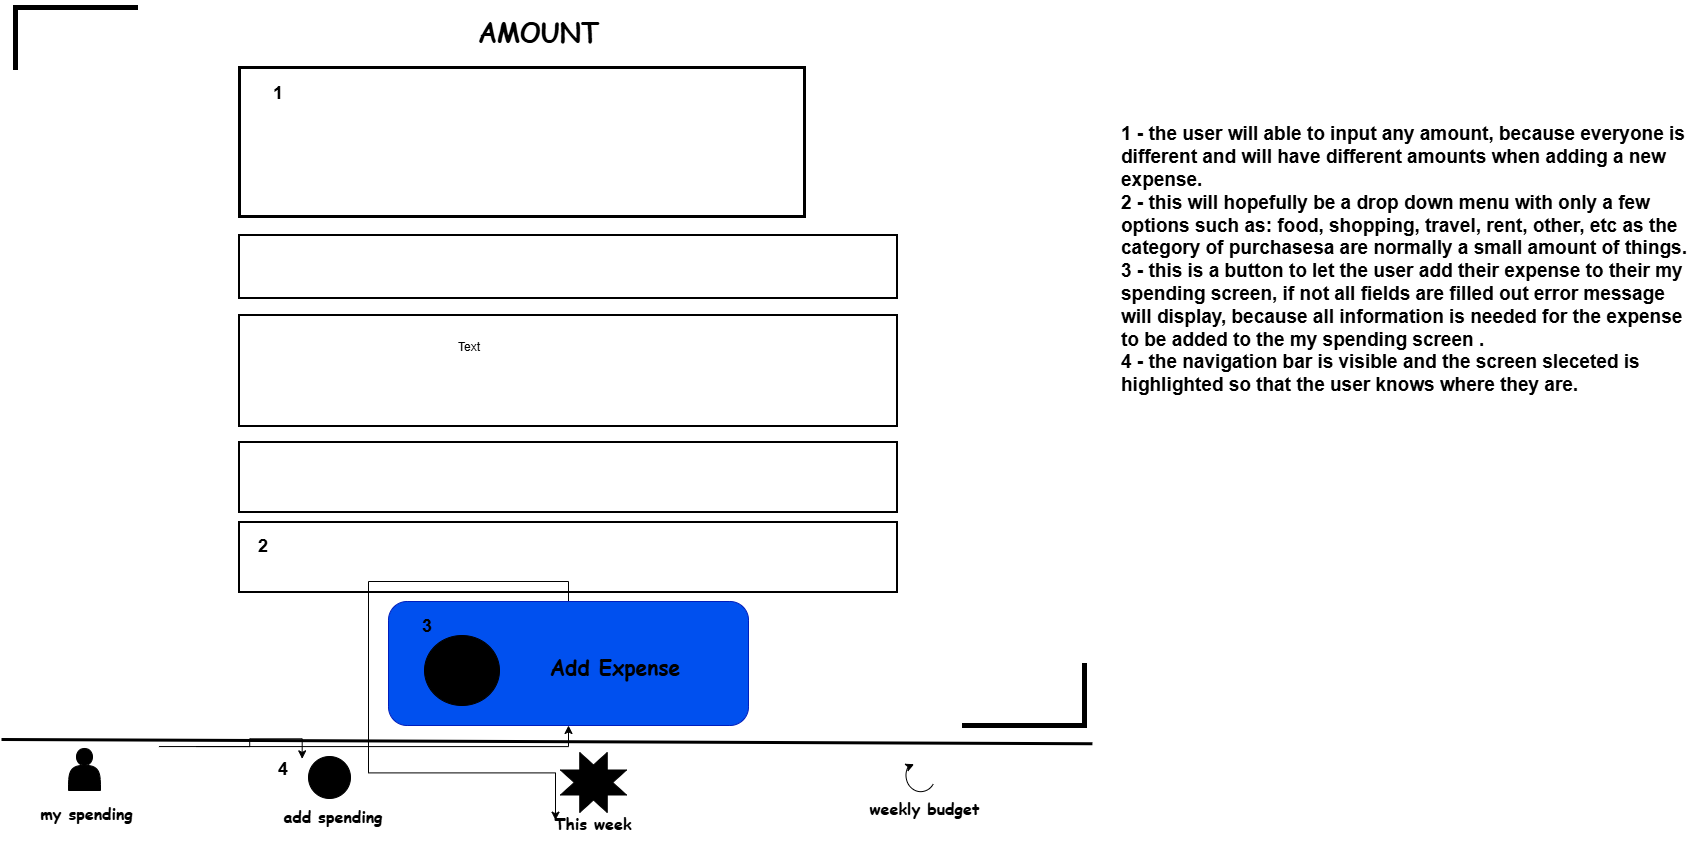

The diagram above was exported from draw.io. Its source (the exported page's mxGraphModel, read from the mxfile embedded in the PNG):
<mxGraphModel dx="1609" dy="877" grid="0" gridSize="10" guides="1" tooltips="1" connect="1" arrows="1" fold="1" page="1" pageScale="1" pageWidth="1100" pageHeight="850" background="light-dark(#FFFFFF,#FFFFFF)" math="0" shadow="0">
  <root>
    <mxCell id="0" />
    <mxCell id="1" parent="0" />
    <mxCell id="sXw_VMfzES1QfkqYcg3b-1" parent="1" style="text;html=1;whiteSpace=wrap;strokeColor=none;fillColor=none;align=center;verticalAlign=middle;rounded=0;" value="Text" vertex="1">
      <mxGeometry height="30" width="60" x="443" y="341" as="geometry" />
    </mxCell>
    <mxCell id="sXw_VMfzES1QfkqYcg3b-2" parent="1" style="text;html=1;whiteSpace=wrap;strokeColor=none;fillColor=none;align=center;verticalAlign=middle;rounded=0;fontColor=light-dark(#000000,#0000CC);" value="&lt;b&gt;&lt;font style=&quot;font-size: 26px;&quot; face=&quot;Comic Sans MS&quot;&gt;AMOUNT&lt;/font&gt;&lt;/b&gt;" vertex="1">
      <mxGeometry height="63" width="235" x="425" y="9" as="geometry" />
    </mxCell>
    <mxCell id="sXw_VMfzES1QfkqYcg3b-3" parent="1" style="text;html=1;whiteSpace=wrap;strokeColor=light-dark(#000000,#999999);fillColor=none;align=center;verticalAlign=middle;rounded=0;fontColor=light-dark(#FFFFFF,#66B2FF);strokeWidth=3;" value="&lt;b&gt;&lt;font style=&quot;font-size: 59px;&quot; face=&quot;Comic Sans MS&quot;&gt;£ (amount spent)&lt;/font&gt;&lt;/b&gt;" vertex="1">
      <mxGeometry height="149" width="565" x="243" y="76" as="geometry" />
    </mxCell>
    <mxCell id="sXw_VMfzES1QfkqYcg3b-5" parent="1" style="text;html=1;whiteSpace=wrap;strokeColor=light-dark(#000000,#999999);fillColor=none;align=left;verticalAlign=middle;rounded=0;fontColor=light-dark(#FFFFFF,#66B2FF);perimeterSpacing=13;strokeWidth=2;" value="&lt;blockquote style=&quot;margin: 0px 0px 0px 40px; border-width: medium; border-style: none; border-color: currentcolor; border-image: none; padding: 0px;&quot;&gt;&lt;font style=&quot;font-size: 18px;&quot; face=&quot;Comic Sans MS&quot;&gt;&lt;b&gt;Expense name&lt;/b&gt;&lt;/font&gt;&lt;/blockquote&gt;" vertex="1">
      <mxGeometry height="63" width="658" x="243" y="244" as="geometry" />
    </mxCell>
    <mxCell id="sXw_VMfzES1QfkqYcg3b-6" parent="1" style="text;html=1;whiteSpace=wrap;strokeColor=light-dark(#000000,#999999);fillColor=none;align=left;verticalAlign=middle;rounded=0;fontColor=light-dark(#FFFFFF,#66B2FF);perimeterSpacing=13;strokeWidth=2;" value="&lt;blockquote style=&quot;margin: 0px 0px 0px 40px; border-width: medium; border-style: none; border-color: currentcolor; border-image: none; padding: 0px;&quot;&gt;&lt;span style=&quot;font-size: 18px;&quot;&gt;&lt;b&gt;&lt;font face=&quot;Comic Sans MS&quot;&gt;Description&lt;/font&gt;&lt;/b&gt;&lt;/span&gt;&lt;/blockquote&gt;&lt;blockquote style=&quot;margin: 0px 0px 0px 40px; border-width: medium; border-style: none; border-color: currentcolor; border-image: none; padding: 0px;&quot;&gt;&lt;span style=&quot;font-size: 18px;&quot;&gt;&lt;b&gt;&lt;br&gt;&lt;/b&gt;&lt;/span&gt;&lt;/blockquote&gt;" vertex="1">
      <mxGeometry height="111" width="658" x="243" y="324" as="geometry" />
    </mxCell>
    <mxCell id="sXw_VMfzES1QfkqYcg3b-7" parent="1" style="text;html=1;whiteSpace=wrap;strokeColor=light-dark(#000000,#999999);fillColor=none;align=left;verticalAlign=middle;rounded=0;fontColor=light-dark(#FFFFFF,#66B2FF);perimeterSpacing=13;strokeWidth=2;" value="&lt;blockquote style=&quot;margin: 0px 0px 0px 40px; border-width: medium; border-style: none; border-color: currentcolor; border-image: none; padding: 0px;&quot;&gt;&lt;span style=&quot;font-size: 18px;&quot;&gt;&lt;b&gt;&lt;font face=&quot;Comic Sans MS&quot;&gt;Date&lt;/font&gt;&lt;/b&gt;&lt;/span&gt;&lt;/blockquote&gt;" vertex="1">
      <mxGeometry height="70" width="658" x="243" y="451" as="geometry" />
    </mxCell>
    <mxCell id="sXw_VMfzES1QfkqYcg3b-16" edge="1" parent="1" source="sXw_VMfzES1QfkqYcg3b-8" style="edgeStyle=orthogonalEdgeStyle;rounded=0;orthogonalLoop=1;jettySize=auto;html=1;exitX=0.5;exitY=0;exitDx=0;exitDy=0;defaultLabelBackgroundColor=page;labelPadding=0 4;">
      <mxGeometry relative="1" as="geometry">
        <mxPoint x="559.0000610351562" y="828.6666870117188" as="targetPoint" />
      </mxGeometry>
    </mxCell>
    <mxCell id="sXw_VMfzES1QfkqYcg3b-8" parent="1" style="rounded=1;whiteSpace=wrap;html=1;roundedPerimeter=1;fillColor=#0050ef;fontColor=#ffffff;strokeColor=#001DBC;" value="" vertex="1">
      <mxGeometry height="124" width="360" x="392" y="610" as="geometry" />
    </mxCell>
    <mxCell id="sXw_VMfzES1QfkqYcg3b-9" parent="1" style="text;html=1;whiteSpace=wrap;strokeColor=none;fillColor=none;align=center;verticalAlign=middle;rounded=0;fontColor=light-dark(#000000,#0000CC);" value="&lt;font style=&quot;font-size: 21px;&quot; face=&quot;Comic Sans MS&quot;&gt;&lt;b&gt;Add Expense&lt;/b&gt;&lt;/font&gt;" vertex="1">
      <mxGeometry height="83" width="232" x="503" y="634" as="geometry" />
    </mxCell>
    <mxCell id="sXw_VMfzES1QfkqYcg3b-15" edge="1" parent="1" style="edgeStyle=orthogonalEdgeStyle;rounded=0;orthogonalLoop=1;jettySize=auto;html=1;exitX=0;exitY=1;exitDx=0;exitDy=0;defaultLabelBackgroundColor=page;labelPadding=0 4;" target="sXw_VMfzES1QfkqYcg3b-8">
      <mxGeometry relative="1" as="geometry">
        <mxPoint x="162.440972241606" y="755.0590277583942" as="sourcePoint" />
      </mxGeometry>
    </mxCell>
    <mxCell id="sXw_VMfzES1QfkqYcg3b-17" edge="1" parent="1" style="edgeStyle=orthogonalEdgeStyle;rounded=0;orthogonalLoop=1;jettySize=auto;html=1;exitX=1;exitY=1;exitDx=0;exitDy=0;defaultLabelBackgroundColor=page;labelPadding=0 4;">
      <mxGeometry relative="1" as="geometry">
        <mxPoint x="199.559027758394" y="755.0590277583942" as="sourcePoint" />
        <mxPoint x="305.666727701823" y="767.3334248860679" as="targetPoint" />
      </mxGeometry>
    </mxCell>
    <mxCell id="sXw_VMfzES1QfkqYcg3b-11" parent="1" style="shape=partialRectangle;whiteSpace=wrap;html=1;bottom=0;right=0;fillColor=none;fontColor=#ffffff;strokeColor=light-dark(#000000,#0000CC);strokeWidth=5;" value="" vertex="1">
      <mxGeometry height="60" width="120" x="19" y="16" as="geometry" />
    </mxCell>
    <mxCell id="sXw_VMfzES1QfkqYcg3b-13" parent="1" style="shape=partialRectangle;whiteSpace=wrap;html=1;bottom=0;right=0;fillColor=none;fontColor=#ffffff;strokeColor=light-dark(#000000,#0000CC);strokeWidth=5;rotation=-180;" value="" vertex="1">
      <mxGeometry height="60" width="120" x="968" y="674" as="geometry" />
    </mxCell>
    <mxCell id="sXw_VMfzES1QfkqYcg3b-18" parent="1" style="verticalLabelPosition=bottom;verticalAlign=top;html=1;shape=mxgraph.flowchart.or_2;perimeter=ellipsePerimeter;labelPerimeter=1;fillColor=light-dark(#000000,#0000CC);" value="" vertex="1">
      <mxGeometry height="70" width="75" x="428" y="644" as="geometry" />
    </mxCell>
    <mxCell id="sXw_VMfzES1QfkqYcg3b-19" edge="1" parent="1" style="endArrow=none;html=1;rounded=0;defaultLabelBackgroundColor=page;labelPadding=0 4;strokeWidth=3;strokeColor=light-dark(#000000,#333333);" value="">
      <mxGeometry height="50" relative="1" width="50" as="geometry">
        <mxPoint x="5" y="748" as="sourcePoint" />
        <mxPoint x="1095.91" y="752.25" as="targetPoint" />
      </mxGeometry>
    </mxCell>
    <mxCell id="sXw_VMfzES1QfkqYcg3b-20" parent="1" style="text;html=1;whiteSpace=wrap;strokeColor=none;fillColor=none;align=center;verticalAlign=middle;rounded=0;fontColor=light-dark(#000000,#060606);" value="&lt;span style=&quot;font-size: 16px;&quot;&gt;&lt;b&gt;&lt;font face=&quot;Comic Sans MS&quot;&gt;my spending&lt;/font&gt;&lt;/b&gt;&lt;/span&gt;" vertex="1">
      <mxGeometry height="48" width="121" x="30" y="799" as="geometry" />
    </mxCell>
    <mxCell id="sXw_VMfzES1QfkqYcg3b-21" parent="1" style="shape=actor;whiteSpace=wrap;html=1;strokeColor=light-dark(#000000,#999999);fillColor=light-dark(#000000,#999999);" value="" vertex="1">
      <mxGeometry height="42" width="32" x="72" y="757" as="geometry" />
    </mxCell>
    <mxCell id="sXw_VMfzES1QfkqYcg3b-22" parent="1" style="text;html=1;whiteSpace=wrap;strokeColor=none;fillColor=none;align=center;verticalAlign=middle;rounded=0;fontColor=light-dark(#000000,#CC00CC);" value="&lt;span style=&quot;font-size: 16px;&quot;&gt;&lt;b&gt;&lt;font face=&quot;Comic Sans MS&quot;&gt;add spending&lt;/font&gt;&lt;/b&gt;&lt;/span&gt;" vertex="1">
      <mxGeometry height="48" width="118" x="278" y="802" as="geometry" />
    </mxCell>
    <mxCell id="sXw_VMfzES1QfkqYcg3b-23" parent="1" style="verticalLabelPosition=bottom;verticalAlign=top;html=1;shape=mxgraph.flowchart.or_2;perimeter=ellipsePerimeter;labelPerimeter=1;fillColor=light-dark(#000000,#CC00CC);" value="" vertex="1">
      <mxGeometry height="42" width="42" x="312" y="765" as="geometry" />
    </mxCell>
    <mxCell id="sXw_VMfzES1QfkqYcg3b-24" parent="1" style="verticalLabelPosition=bottom;verticalAlign=top;html=1;shape=mxgraph.basic.8_point_star;labelPerimeter=1;fillColor=light-dark(#000000,#999999);" value="" vertex="1">
      <mxGeometry height="60" width="66" x="564" y="761" as="geometry" />
    </mxCell>
    <mxCell id="sXw_VMfzES1QfkqYcg3b-25" parent="1" style="text;html=1;whiteSpace=wrap;strokeColor=none;fillColor=none;align=center;verticalAlign=middle;rounded=0;fontColor=light-dark(#000000,#060606);" value="&lt;font style=&quot;font-size: 16px;&quot; face=&quot;Comic Sans MS&quot;&gt;&lt;b style=&quot;&quot;&gt;This week&lt;/b&gt;&lt;/font&gt;" vertex="1">
      <mxGeometry height="30" width="90" x="552" y="817" as="geometry" />
    </mxCell>
    <mxCell id="sXw_VMfzES1QfkqYcg3b-27" parent="1" style="text;html=1;whiteSpace=wrap;strokeColor=none;fillColor=none;align=center;verticalAlign=middle;rounded=0;fontColor=light-dark(#000000,#060606);" value="&lt;span style=&quot;font-size: 16px;&quot;&gt;&lt;b&gt;&lt;font face=&quot;Comic Sans MS&quot;&gt;weekly budget&lt;/font&gt;&lt;/b&gt;&lt;/span&gt;" vertex="1">
      <mxGeometry height="48" width="121" x="868" y="794" as="geometry" />
    </mxCell>
    <mxCell id="sXw_VMfzES1QfkqYcg3b-28" parent="1" style="shape=mxgraph.basic.arc;html=1;startAngle=0.3;endAngle=0.938700278993305;endArrow=classic;endFill=1;fillColor=light-dark(#000000,#060606);strokeColor=light-dark(#000000,#999999);" value="" vertex="1">
      <mxGeometry height="39" width="36" x="905" y="768" as="geometry" />
    </mxCell>
    <mxCell id="sXw_VMfzES1QfkqYcg3b-30" parent="1" style="text;html=1;whiteSpace=wrap;strokeColor=none;fillColor=none;align=left;verticalAlign=middle;rounded=0;fontColor=light-dark(#000000,#000000);" value="&lt;div&gt;&lt;span style=&quot;font-size: 19px;&quot;&gt;&lt;b&gt;&lt;span style=&quot;color: light-dark(rgb(0, 0, 0), rgb(255, 0, 0));&quot;&gt;1&lt;/span&gt; - the user will able to input any amount, because everyone is different and will have different amounts when adding a new expense.&amp;nbsp;&amp;nbsp;&lt;/b&gt;&lt;/span&gt;&lt;/div&gt;&lt;div&gt;&lt;span style=&quot;font-size: 19px;&quot;&gt;&lt;b&gt;&lt;span style=&quot;color: light-dark(rgb(0, 0, 0), rgb(255, 0, 0));&quot;&gt;2 &lt;/span&gt;- this will hopefully be a drop down menu with only a few options such as: food, shopping, travel, rent, other, etc as the category of purchasesa are normally a small amount of things.&lt;/b&gt;&lt;/span&gt;&lt;/div&gt;&lt;div&gt;&lt;span style=&quot;font-size: 19px;&quot;&gt;&lt;b&gt;&lt;span style=&quot;color: light-dark(rgb(0, 0, 0), rgb(255, 0, 0));&quot;&gt;3&lt;/span&gt; - this is a button to let the user add their expense to their my spending screen, if not all fields are filled out error message will display, because all information is needed for the expense to be added to the my spending screen .&lt;/b&gt;&lt;/span&gt;&lt;/div&gt;&lt;div&gt;&lt;span style=&quot;font-size: 19px;&quot;&gt;&lt;b&gt;&lt;span style=&quot;color: light-dark(rgb(0, 0, 0), rgb(255, 0, 0));&quot;&gt;4&lt;/span&gt; - the navigation bar is visible and the screen sleceted is highlighted so that the user knows where they are.&amp;nbsp;&lt;/b&gt;&lt;/span&gt;&lt;/div&gt;&lt;span style=&quot;font-size: 19px;&quot;&gt;&lt;b&gt;&lt;div&gt;&lt;span style=&quot;font-size: 19px;&quot;&gt;&lt;b&gt;&lt;br&gt;&lt;/b&gt;&lt;/span&gt;&lt;/div&gt;&lt;br&gt;&lt;/b&gt;&lt;/span&gt;" vertex="1">
      <mxGeometry height="504" width="576" x="1123" y="40" as="geometry" />
    </mxCell>
    <mxCell id="0JYCVFQjHQROiQxJYRBb-1" parent="1" style="text;html=1;whiteSpace=wrap;strokeColor=light-dark(#000000,#999999);fillColor=none;align=left;verticalAlign=middle;rounded=0;fontColor=light-dark(#FFFFFF,#66B2FF);perimeterSpacing=13;strokeWidth=2;" value="&lt;blockquote style=&quot;margin: 0px 0px 0px 40px; border-width: medium; border-style: none; border-color: currentcolor; border-image: none; padding: 0px;&quot;&gt;&lt;font face=&quot;Comic Sans MS&quot;&gt;&lt;span style=&quot;font-size: 18px;&quot;&gt;&lt;b&gt;Catergory&amp;nbsp;&lt;/b&gt;&lt;/span&gt;&lt;/font&gt;&lt;/blockquote&gt;" vertex="1">
      <mxGeometry height="70" width="658" x="243" y="531" as="geometry" />
    </mxCell>
    <mxCell id="0JYCVFQjHQROiQxJYRBb-4" parent="1" style="text;html=1;whiteSpace=wrap;strokeColor=none;fillColor=none;align=center;verticalAlign=middle;rounded=0;fontColor=light-dark(#000000,#FF0000);" value="&lt;b&gt;&lt;font style=&quot;font-size: 18px;&quot;&gt;1&lt;/font&gt;&lt;/b&gt;" vertex="1">
      <mxGeometry height="30" width="60" x="252" y="87" as="geometry" />
    </mxCell>
    <mxCell id="0JYCVFQjHQROiQxJYRBb-5" parent="1" style="text;html=1;whiteSpace=wrap;strokeColor=none;fillColor=none;align=center;verticalAlign=middle;rounded=0;fontColor=light-dark(#000000,#FF0000);" value="&lt;span style=&quot;font-size: 18px;&quot;&gt;&lt;b&gt;2&lt;/b&gt;&lt;/span&gt;" vertex="1">
      <mxGeometry height="30" width="60" x="237" y="540" as="geometry" />
    </mxCell>
    <mxCell id="0JYCVFQjHQROiQxJYRBb-6" parent="1" style="text;html=1;whiteSpace=wrap;strokeColor=none;fillColor=none;align=center;verticalAlign=middle;rounded=0;fontColor=light-dark(#000000,#FF0000);" value="&lt;span style=&quot;font-size: 18px;&quot;&gt;&lt;b&gt;3&lt;/b&gt;&lt;/span&gt;" vertex="1">
      <mxGeometry height="30" width="60" x="401" y="620" as="geometry" />
    </mxCell>
    <mxCell id="0JYCVFQjHQROiQxJYRBb-7" parent="1" style="text;html=1;whiteSpace=wrap;strokeColor=none;fillColor=none;align=center;verticalAlign=middle;rounded=0;fontColor=light-dark(#000000,#FF0000);" value="&lt;span style=&quot;font-size: 18px;&quot;&gt;&lt;b&gt;4&lt;/b&gt;&lt;/span&gt;" vertex="1">
      <mxGeometry height="30" width="60" x="257" y="763" as="geometry" />
    </mxCell>
  </root>
</mxGraphModel>